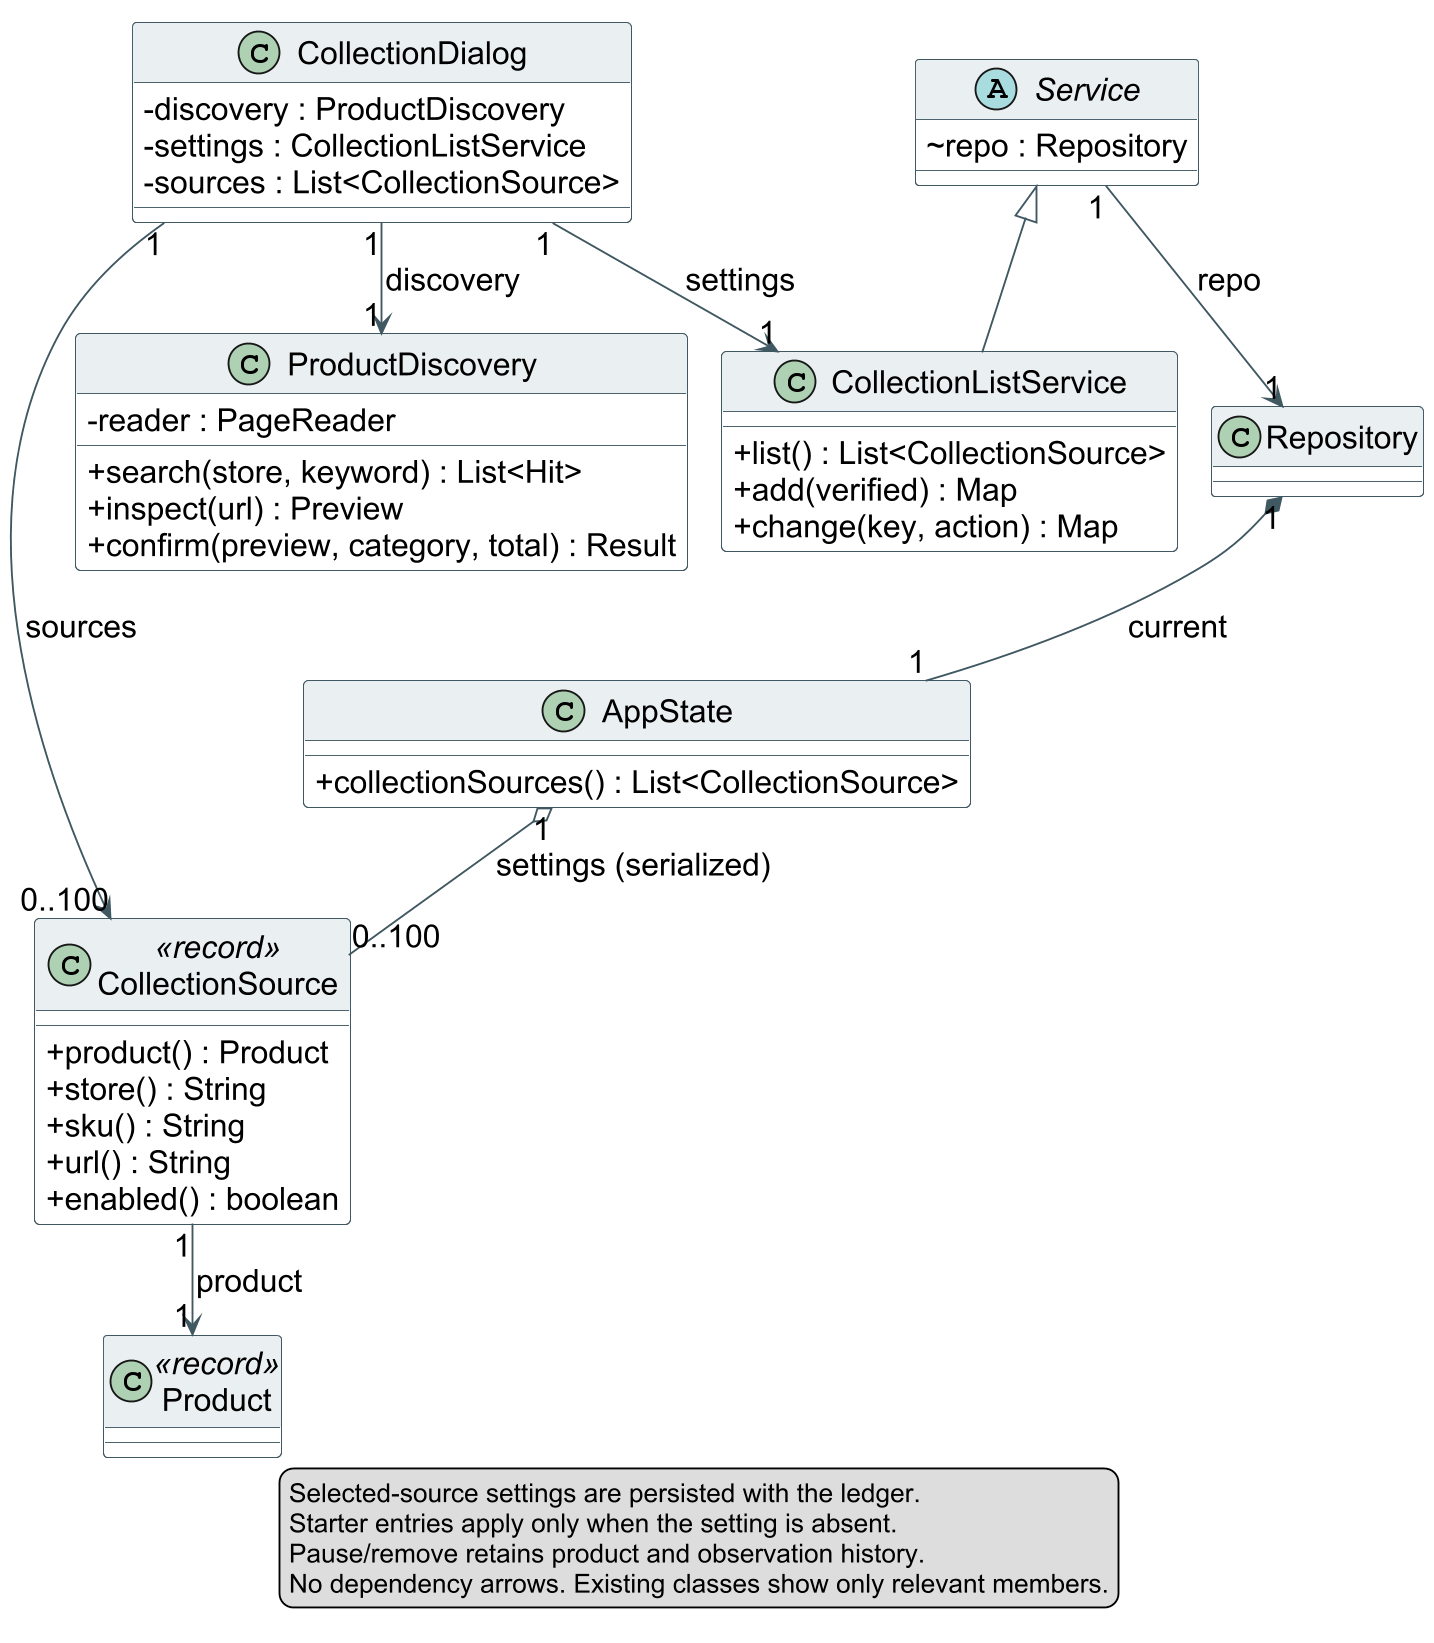

The diagram above was rendered by PlantUML. Its source (embedded in the PNG):
@startuml
!pragma layout smetana
skinparam dpi 180
skinparam shadowing false
skinparam classAttributeIconSize 0
skinparam defaultFontName Arial
skinparam defaultFontSize 17
skinparam classBackgroundColor #FFFFFF
skinparam classBorderColor #405862
skinparam classHeaderBackgroundColor #EAF0F2
skinparam ArrowColor #405862
skinparam nodesep 35
skinparam ranksep 45
class CollectionDialog {
  - discovery : ProductDiscovery
  - settings : CollectionListService
  - sources : List<CollectionSource>
}
class ProductDiscovery {
  - reader : PageReader
  + search(store, keyword) : List<Hit>
  + inspect(url) : Preview
  + confirm(preview, category, total) : Result
}
class CollectionListService {
  + list() : List<CollectionSource>
  + add(verified) : Map
  + change(key, action) : Map
}
abstract class Service {
  ~ repo : Repository
}
class Repository
class AppState {
  + collectionSources() : List<CollectionSource>
}
class CollectionSource <<record>> {
  + product() : Product
  + store() : String
  + sku() : String
  + url() : String
  + enabled() : boolean
}
class Product <<record>>
CollectionDialog "1" --> "1" ProductDiscovery : discovery
CollectionDialog "1" --> "1" CollectionListService : settings
CollectionDialog "1" --> "0..100" CollectionSource : sources
Service <|-- CollectionListService
Service "1" --> "1" Repository : repo
Repository "1" *-- "1" AppState : current
AppState "1" o-- "0..100" CollectionSource : settings (serialized)
CollectionSource "1" --> "1" Product : product
legend bottom
  Selected-source settings are persisted with the ledger.
  Starter entries apply only when the setting is absent.
  Pause/remove retains product and observation history.
  No dependency arrows. Existing classes show only relevant members.
endlegend
@enduml